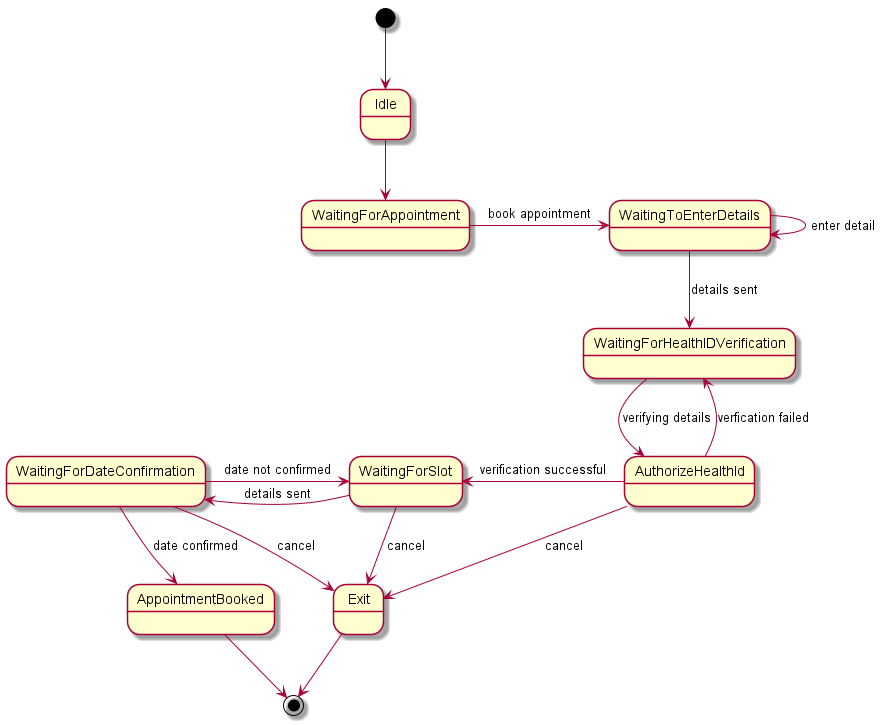

The diagram above was rendered by PlantUML. Its source (embedded in the PNG):
@startuml Appointment Booking

[*] -down-> Idle

Idle -down-> WaitingForAppointment
WaitingForAppointment -right-> WaitingToEnterDetails : book appointment
WaitingToEnterDetails -> WaitingToEnterDetails: enter detail
WaitingToEnterDetails -down-> WaitingForHealthIDVerification: details sent
WaitingForHealthIDVerification -down-> AuthorizeHealthId: verifying details
AuthorizeHealthId -up-> WaitingForHealthIDVerification: verfication failed
AuthorizeHealthId -left-> WaitingForSlot : verification successful
AuthorizeHealthId -down-> Exit: cancel
WaitingForSlot -left-> WaitingForDateConfirmation: details sent
WaitingForDateConfirmation -right-> WaitingForSlot : date not confirmed
WaitingForSlot -down-> Exit : cancel
WaitingForDateConfirmation -down-> AppointmentBooked: date confirmed
WaitingForDateConfirmation -down-> Exit: cancel

Exit -down-> [*]
AppointmentBooked -down-> [*]





@enduml